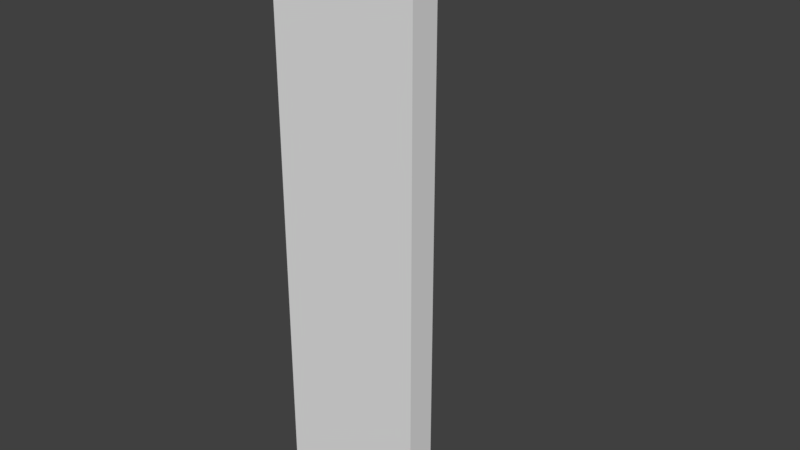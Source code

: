 # Source: Church_Corner_1x4x0_2.blend  (saved by Blender 2.79.0; exported with 4.5.12 LTS)
import bpy
from mathutils import Matrix  # noqa: F401  (used for matrix-valued properties, if any)

bpy.ops.wm.read_factory_settings(use_empty=True)
scene = bpy.context.scene
scene.name = 'Scene'

# ---- collections
col_collection_1 = bpy.data.collections.new('Collection 1'); scene.collection.children.link(col_collection_1)

# ---- world
world_world = bpy.data.worlds.new('World'); scene.world = world_world
world_world.color = (0.05088, 0.05088, 0.05088)
world_world.use_sun_shadow = False
world_world.sun_shadow_jitter_overblur = 0.0
world_world.cycles.sampling_method = 'MANUAL'

# ---- meshes
me_church_floor_1x4x0_2 = bpy.data.meshes.new('Church_Floor_1x4x0,2')
me_church_floor_1x4x0_2.from_pydata([(0.0, 0.0, 0.0), (0.0, 1.0, 0.0), (0.2, 1.0, 0.0), (0.2, 0.2, 0.0), (1.0, 0.2, 0.0), (1.0, -1.49e-08, 0.0), (0.0, 0.0, 4.0), (0.0, 1.0, 4.0), (0.2, 1.0, 4.0), (0.2, 0.2, 4.0), (1.0, 0.2, 4.0), (1.0, -1.49e-08, 4.0)], [], [(0, 1, 2, 3, 4, 5), (6, 11, 10, 9, 8, 7), (0, 5, 11, 6), (5, 4, 10, 11), (3, 2, 8, 9), (1, 0, 6, 7), (4, 3, 9, 10), (2, 1, 7, 8)])
me_church_floor_1x4x0_2.use_remesh_preserve_volume = False
me_church_floor_1x4x0_2.use_remesh_preserve_attributes = False
me_church_floor_1x4x0_2.use_mirror_vertex_groups = False
me_church_floor_1x4x0_2.update()

# ---- objects
ob_church_corner_1x4x0_2 = bpy.data.objects.new('Church_Corner_1x4x0,2', me_church_floor_1x4x0_2)

# ---- transforms, parenting, visibility, modifiers, constraints
ob_church_corner_1x4x0_2.location = (0.0, 0.0, 0.0)
ob_church_corner_1x4x0_2.lineart.crease_threshold = 0.0

# ---- collection membership
col_collection_1.objects.link(ob_church_corner_1x4x0_2)

# ---- scene / render settings (as saved in the file)
scene.frame_start = 1; scene.frame_end = 250; scene.frame_set(1)
scene.render.engine = 'BLENDER_EEVEE_NEXT'
scene.render.resolution_percentage = 50
scene.render.dither_intensity = 0.0
scene.cycles.use_denoising = False
scene.cycles.samples = 128
scene.cycles.sampling_pattern = 'TABULATED_SOBOL'
scene.cycles.use_adaptive_sampling = False
scene.cycles.use_light_tree = False
scene.cycles.blur_glossy = 0.0
scene.cycles.sample_clamp_indirect = 0.0
scene.view_settings.view_transform = 'Standard'
bpy.context.view_layer.update()

# ---- added for rendering (the .blend has no active camera and no usable light): camera, sun
cam_auto = bpy.data.cameras.new('AutoCamera')
cam_auto.lens = 50.0
cam_auto.sensor_width = 36.0
cam_auto.clip_end = 1000.0
ob_auto_camera = bpy.data.objects.new('AutoCamera', cam_auto)
scene.collection.objects.link(ob_auto_camera)
ob_auto_camera.location = (4.4254, -4.21047, 5.14032)
ob_auto_camera.rotation_euler = (1.09748, -7.21219e-08, 0.694738)
scene.camera = ob_auto_camera
light_auto_sun = bpy.data.lights.new('AutoSun', 'SUN')
light_auto_sun.energy = 3.0
light_auto_sun.angle = 0.0523599
ob_auto_sun = bpy.data.objects.new('AutoSun', light_auto_sun)
scene.collection.objects.link(ob_auto_sun)
ob_auto_sun.rotation_euler = (0.872665, 0.174533, 0.523599)
bpy.context.view_layer.update()
